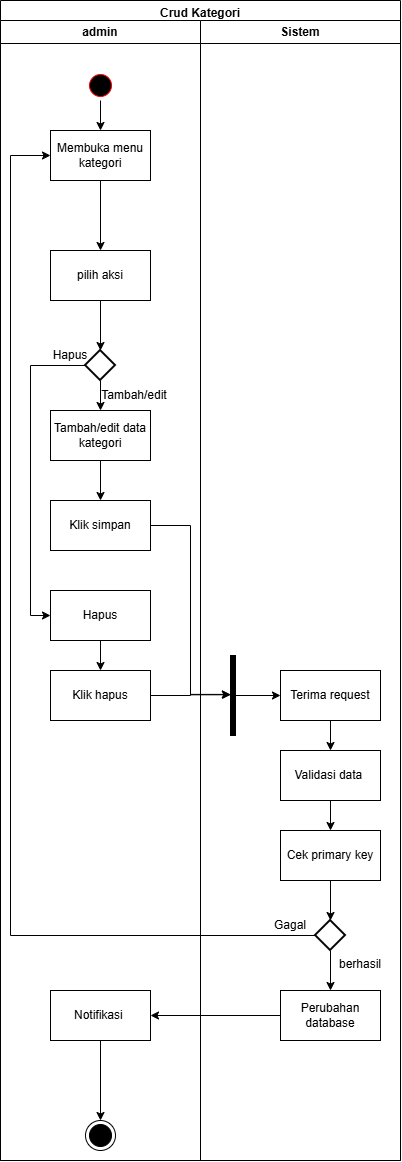

The diagram above was exported from draw.io. Its source (the exported page's mxGraphModel, read from the mxfile embedded in the PNG):
<mxGraphModel dx="860" dy="431" grid="0" gridSize="10" guides="1" tooltips="1" connect="1" arrows="1" fold="1" page="0" pageScale="1" pageWidth="827" pageHeight="1169" math="0" shadow="0">
  <root>
    <mxCell id="0" />
    <mxCell id="1" parent="0" />
    <mxCell id="sUVWR8jtkbxIahKGsA_C-1" parent="1" style="swimlane;" value="Crud Kategori" vertex="1">
      <mxGeometry height="1160" width="400" x="370" y="250" as="geometry" />
    </mxCell>
    <mxCell id="sUVWR8jtkbxIahKGsA_C-2" parent="sUVWR8jtkbxIahKGsA_C-1" style="swimlane;whiteSpace=wrap;html=1;" value="admin" vertex="1">
      <mxGeometry height="1140" width="200" y="20" as="geometry" />
    </mxCell>
    <mxCell id="sUVWR8jtkbxIahKGsA_C-3" edge="1" parent="sUVWR8jtkbxIahKGsA_C-2" source="sUVWR8jtkbxIahKGsA_C-4" style="edgeStyle=orthogonalEdgeStyle;rounded=0;orthogonalLoop=1;jettySize=auto;html=1;" target="sUVWR8jtkbxIahKGsA_C-6">
      <mxGeometry relative="1" as="geometry" />
    </mxCell>
    <mxCell id="sUVWR8jtkbxIahKGsA_C-4" parent="sUVWR8jtkbxIahKGsA_C-2" style="ellipse;html=1;shape=startState;fillColor=light-dark(#000000,#000000);strokeColor=light-dark(#FF0000,#FFFFFF);" value="" vertex="1">
      <mxGeometry height="30" width="30" x="85" y="50" as="geometry" />
    </mxCell>
    <mxCell id="sUVWR8jtkbxIahKGsA_C-5" edge="1" parent="sUVWR8jtkbxIahKGsA_C-2" source="sUVWR8jtkbxIahKGsA_C-6" style="edgeStyle=orthogonalEdgeStyle;rounded=0;orthogonalLoop=1;jettySize=auto;html=1;" target="sUVWR8jtkbxIahKGsA_C-7">
      <mxGeometry relative="1" as="geometry" />
    </mxCell>
    <mxCell id="sUVWR8jtkbxIahKGsA_C-6" parent="sUVWR8jtkbxIahKGsA_C-2" style="html=1;dashed=0;whiteSpace=wrap;" value="Membuka menu kategori" vertex="1">
      <mxGeometry height="50" width="100" x="50" y="110" as="geometry" />
    </mxCell>
    <mxCell id="sUVWR8jtkbxIahKGsA_C-7" parent="sUVWR8jtkbxIahKGsA_C-2" style="html=1;dashed=0;whiteSpace=wrap;" value="pilih aksi" vertex="1">
      <mxGeometry height="50" width="100" x="50" y="230" as="geometry" />
    </mxCell>
    <mxCell id="sUVWR8jtkbxIahKGsA_C-8" edge="1" parent="sUVWR8jtkbxIahKGsA_C-2" source="sUVWR8jtkbxIahKGsA_C-10" style="edgeStyle=orthogonalEdgeStyle;rounded=0;orthogonalLoop=1;jettySize=auto;html=1;" target="sUVWR8jtkbxIahKGsA_C-13">
      <mxGeometry relative="1" as="geometry" />
    </mxCell>
    <mxCell id="sUVWR8jtkbxIahKGsA_C-9" edge="1" parent="sUVWR8jtkbxIahKGsA_C-2" source="sUVWR8jtkbxIahKGsA_C-10" style="edgeStyle=orthogonalEdgeStyle;rounded=0;orthogonalLoop=1;jettySize=auto;html=1;entryX=0;entryY=0.5;entryDx=0;entryDy=0;" target="sUVWR8jtkbxIahKGsA_C-15">
      <mxGeometry relative="1" as="geometry">
        <Array as="points">
          <mxPoint x="30" y="345" />
          <mxPoint x="30" y="595" />
        </Array>
      </mxGeometry>
    </mxCell>
    <mxCell id="sUVWR8jtkbxIahKGsA_C-10" parent="sUVWR8jtkbxIahKGsA_C-2" style="strokeWidth=2;html=1;shape=mxgraph.flowchart.decision;whiteSpace=wrap;" value="" vertex="1">
      <mxGeometry height="30" width="30" x="85" y="330" as="geometry" />
    </mxCell>
    <mxCell id="sUVWR8jtkbxIahKGsA_C-11" edge="1" parent="sUVWR8jtkbxIahKGsA_C-2" source="sUVWR8jtkbxIahKGsA_C-7" style="edgeStyle=orthogonalEdgeStyle;rounded=0;orthogonalLoop=1;jettySize=auto;html=1;entryX=0.5;entryY=0;entryDx=0;entryDy=0;entryPerimeter=0;" target="sUVWR8jtkbxIahKGsA_C-10">
      <mxGeometry relative="1" as="geometry" />
    </mxCell>
    <mxCell id="sUVWR8jtkbxIahKGsA_C-12" edge="1" parent="sUVWR8jtkbxIahKGsA_C-2" source="sUVWR8jtkbxIahKGsA_C-13" style="edgeStyle=orthogonalEdgeStyle;rounded=0;orthogonalLoop=1;jettySize=auto;html=1;entryX=0.5;entryY=0;entryDx=0;entryDy=0;" target="sUVWR8jtkbxIahKGsA_C-16">
      <mxGeometry relative="1" as="geometry" />
    </mxCell>
    <mxCell id="sUVWR8jtkbxIahKGsA_C-13" parent="sUVWR8jtkbxIahKGsA_C-2" style="html=1;dashed=0;whiteSpace=wrap;" value="Tambah/edit data kategori" vertex="1">
      <mxGeometry height="50" width="100" x="50" y="390" as="geometry" />
    </mxCell>
    <mxCell id="sUVWR8jtkbxIahKGsA_C-14" edge="1" parent="sUVWR8jtkbxIahKGsA_C-2" source="sUVWR8jtkbxIahKGsA_C-15" style="edgeStyle=orthogonalEdgeStyle;rounded=0;orthogonalLoop=1;jettySize=auto;html=1;entryX=0.5;entryY=0;entryDx=0;entryDy=0;" target="sUVWR8jtkbxIahKGsA_C-17">
      <mxGeometry relative="1" as="geometry" />
    </mxCell>
    <mxCell id="sUVWR8jtkbxIahKGsA_C-15" parent="sUVWR8jtkbxIahKGsA_C-2" style="html=1;dashed=0;whiteSpace=wrap;" value="Hapus" vertex="1">
      <mxGeometry height="50" width="100" x="50" y="570" as="geometry" />
    </mxCell>
    <mxCell id="sUVWR8jtkbxIahKGsA_C-16" parent="sUVWR8jtkbxIahKGsA_C-2" style="html=1;dashed=0;whiteSpace=wrap;" value="Klik simpan" vertex="1">
      <mxGeometry height="50" width="100" x="50" y="480" as="geometry" />
    </mxCell>
    <mxCell id="sUVWR8jtkbxIahKGsA_C-17" parent="sUVWR8jtkbxIahKGsA_C-2" style="html=1;dashed=0;whiteSpace=wrap;" value="Klik hapus" vertex="1">
      <mxGeometry height="50" width="100" x="50" y="650" as="geometry" />
    </mxCell>
    <mxCell id="sUVWR8jtkbxIahKGsA_C-18" parent="sUVWR8jtkbxIahKGsA_C-2" style="text;html=1;whiteSpace=wrap;strokeColor=none;fillColor=none;align=center;verticalAlign=middle;rounded=0;" value="Hapus" vertex="1">
      <mxGeometry height="30" width="60" x="40" y="320" as="geometry" />
    </mxCell>
    <mxCell id="sUVWR8jtkbxIahKGsA_C-19" parent="sUVWR8jtkbxIahKGsA_C-2" style="text;html=1;whiteSpace=wrap;strokeColor=none;fillColor=none;align=center;verticalAlign=middle;rounded=0;" value="Tambah/edit" vertex="1">
      <mxGeometry height="30" width="60" x="104" y="360" as="geometry" />
    </mxCell>
    <mxCell id="sUVWR8jtkbxIahKGsA_C-20" edge="1" parent="sUVWR8jtkbxIahKGsA_C-2" source="sUVWR8jtkbxIahKGsA_C-21" style="edgeStyle=orthogonalEdgeStyle;rounded=0;orthogonalLoop=1;jettySize=auto;html=1;entryX=0.5;entryY=0;entryDx=0;entryDy=0;" target="sUVWR8jtkbxIahKGsA_C-22">
      <mxGeometry relative="1" as="geometry">
        <mxPoint x="100" y="1080" as="targetPoint" />
      </mxGeometry>
    </mxCell>
    <mxCell id="sUVWR8jtkbxIahKGsA_C-21" parent="sUVWR8jtkbxIahKGsA_C-2" style="html=1;dashed=0;whiteSpace=wrap;" value="Notifikasi&amp;nbsp;" vertex="1">
      <mxGeometry height="50" width="100" x="50" y="970" as="geometry" />
    </mxCell>
    <mxCell id="sUVWR8jtkbxIahKGsA_C-22" parent="sUVWR8jtkbxIahKGsA_C-2" style="ellipse;html=1;shape=endState;fillColor=#000000;strokeColor=light-dark(#000000,#000000);" value="" vertex="1">
      <mxGeometry height="30" width="30" x="85" y="1100" as="geometry" />
    </mxCell>
    <mxCell id="sUVWR8jtkbxIahKGsA_C-23" parent="sUVWR8jtkbxIahKGsA_C-1" style="swimlane;whiteSpace=wrap;html=1;" value="Sistem" vertex="1">
      <mxGeometry height="1140" width="200" x="200" y="20" as="geometry" />
    </mxCell>
    <mxCell id="sUVWR8jtkbxIahKGsA_C-24" edge="1" parent="sUVWR8jtkbxIahKGsA_C-23" source="sUVWR8jtkbxIahKGsA_C-25" style="edgeStyle=orthogonalEdgeStyle;rounded=0;orthogonalLoop=1;jettySize=auto;html=1;entryX=0.5;entryY=0;entryDx=0;entryDy=0;" target="sUVWR8jtkbxIahKGsA_C-28">
      <mxGeometry relative="1" as="geometry" />
    </mxCell>
    <mxCell id="sUVWR8jtkbxIahKGsA_C-25" parent="sUVWR8jtkbxIahKGsA_C-23" style="html=1;dashed=0;whiteSpace=wrap;" value="Terima request" vertex="1">
      <mxGeometry height="50" width="100" x="80" y="650" as="geometry" />
    </mxCell>
    <mxCell id="sUVWR8jtkbxIahKGsA_C-26" edge="1" parent="sUVWR8jtkbxIahKGsA_C-23" source="sUVWR8jtkbxIahKGsA_C-27" style="edgeStyle=orthogonalEdgeStyle;rounded=0;orthogonalLoop=1;jettySize=auto;html=1;entryX=0;entryY=0.5;entryDx=0;entryDy=0;" target="sUVWR8jtkbxIahKGsA_C-25">
      <mxGeometry relative="1" as="geometry" />
    </mxCell>
    <mxCell id="sUVWR8jtkbxIahKGsA_C-27" parent="sUVWR8jtkbxIahKGsA_C-23" style="html=1;points=[];perimeter=orthogonalPerimeter;fillColor=strokeColor;" value="" vertex="1">
      <mxGeometry height="80" width="5" x="30" y="635" as="geometry" />
    </mxCell>
    <mxCell id="sUVWR8jtkbxIahKGsA_C-28" parent="sUVWR8jtkbxIahKGsA_C-23" style="html=1;dashed=0;whiteSpace=wrap;" value="Validasi data&amp;nbsp;" vertex="1">
      <mxGeometry height="50" width="100" x="80" y="730" as="geometry" />
    </mxCell>
    <mxCell id="sUVWR8jtkbxIahKGsA_C-29" edge="1" parent="sUVWR8jtkbxIahKGsA_C-1" source="sUVWR8jtkbxIahKGsA_C-17" style="edgeStyle=orthogonalEdgeStyle;rounded=0;orthogonalLoop=1;jettySize=auto;html=1;entryX=-0.036;entryY=0.486;entryDx=0;entryDy=0;entryPerimeter=0;" target="sUVWR8jtkbxIahKGsA_C-27">
      <mxGeometry relative="1" as="geometry" />
    </mxCell>
    <mxCell id="sUVWR8jtkbxIahKGsA_C-30" edge="1" parent="sUVWR8jtkbxIahKGsA_C-1" source="sUVWR8jtkbxIahKGsA_C-16" style="edgeStyle=orthogonalEdgeStyle;rounded=0;orthogonalLoop=1;jettySize=auto;html=1;entryX=0.032;entryY=0.491;entryDx=0;entryDy=0;entryPerimeter=0;" target="sUVWR8jtkbxIahKGsA_C-27">
      <mxGeometry relative="1" as="geometry">
        <mxPoint x="220" y="600" as="targetPoint" />
      </mxGeometry>
    </mxCell>
    <mxCell id="sUVWR8jtkbxIahKGsA_C-31" parent="1" style="html=1;dashed=0;whiteSpace=wrap;" value="Cek primary key" vertex="1">
      <mxGeometry height="50" width="100" x="650" y="1080" as="geometry" />
    </mxCell>
    <mxCell id="sUVWR8jtkbxIahKGsA_C-32" edge="1" parent="1" source="sUVWR8jtkbxIahKGsA_C-28" style="edgeStyle=orthogonalEdgeStyle;rounded=0;orthogonalLoop=1;jettySize=auto;html=1;entryX=0.5;entryY=0;entryDx=0;entryDy=0;" target="sUVWR8jtkbxIahKGsA_C-31">
      <mxGeometry relative="1" as="geometry" />
    </mxCell>
    <mxCell id="sUVWR8jtkbxIahKGsA_C-33" edge="1" parent="1" source="sUVWR8jtkbxIahKGsA_C-35" style="edgeStyle=orthogonalEdgeStyle;rounded=0;orthogonalLoop=1;jettySize=auto;html=1;entryX=0;entryY=0.5;entryDx=0;entryDy=0;" target="sUVWR8jtkbxIahKGsA_C-6">
      <mxGeometry relative="1" as="geometry">
        <Array as="points">
          <mxPoint x="380" y="1185.09" />
          <mxPoint x="380" y="405.09" />
        </Array>
      </mxGeometry>
    </mxCell>
    <mxCell id="sUVWR8jtkbxIahKGsA_C-34" edge="1" parent="1" source="sUVWR8jtkbxIahKGsA_C-35" style="edgeStyle=orthogonalEdgeStyle;rounded=0;orthogonalLoop=1;jettySize=auto;html=1;entryX=0.5;entryY=0;entryDx=0;entryDy=0;" target="sUVWR8jtkbxIahKGsA_C-39">
      <mxGeometry relative="1" as="geometry" />
    </mxCell>
    <mxCell id="sUVWR8jtkbxIahKGsA_C-35" parent="1" style="strokeWidth=2;html=1;shape=mxgraph.flowchart.decision;whiteSpace=wrap;" value="" vertex="1">
      <mxGeometry height="30" width="30" x="685" y="1170" as="geometry" />
    </mxCell>
    <mxCell id="sUVWR8jtkbxIahKGsA_C-36" edge="1" parent="1" source="sUVWR8jtkbxIahKGsA_C-31" style="edgeStyle=orthogonalEdgeStyle;rounded=0;orthogonalLoop=1;jettySize=auto;html=1;entryX=0.5;entryY=0;entryDx=0;entryDy=0;entryPerimeter=0;" target="sUVWR8jtkbxIahKGsA_C-35">
      <mxGeometry relative="1" as="geometry" />
    </mxCell>
    <mxCell id="sUVWR8jtkbxIahKGsA_C-37" parent="1" style="text;html=1;whiteSpace=wrap;strokeColor=none;fillColor=none;align=center;verticalAlign=middle;rounded=0;" value="Gagal" vertex="1">
      <mxGeometry height="30" width="60" x="630" y="1160" as="geometry" />
    </mxCell>
    <mxCell id="sUVWR8jtkbxIahKGsA_C-38" edge="1" parent="1" source="sUVWR8jtkbxIahKGsA_C-39" style="edgeStyle=orthogonalEdgeStyle;rounded=0;orthogonalLoop=1;jettySize=auto;html=1;entryX=1;entryY=0.5;entryDx=0;entryDy=0;" target="sUVWR8jtkbxIahKGsA_C-21">
      <mxGeometry relative="1" as="geometry" />
    </mxCell>
    <mxCell id="sUVWR8jtkbxIahKGsA_C-39" parent="1" style="html=1;dashed=0;whiteSpace=wrap;" value="Perubahan database" vertex="1">
      <mxGeometry height="50" width="100" x="650" y="1240" as="geometry" />
    </mxCell>
    <mxCell id="sUVWR8jtkbxIahKGsA_C-40" parent="1" style="text;html=1;whiteSpace=wrap;strokeColor=none;fillColor=none;align=center;verticalAlign=middle;rounded=0;" value="berhasil" vertex="1">
      <mxGeometry height="30" width="60" x="700" y="1199" as="geometry" />
    </mxCell>
  </root>
</mxGraphModel>